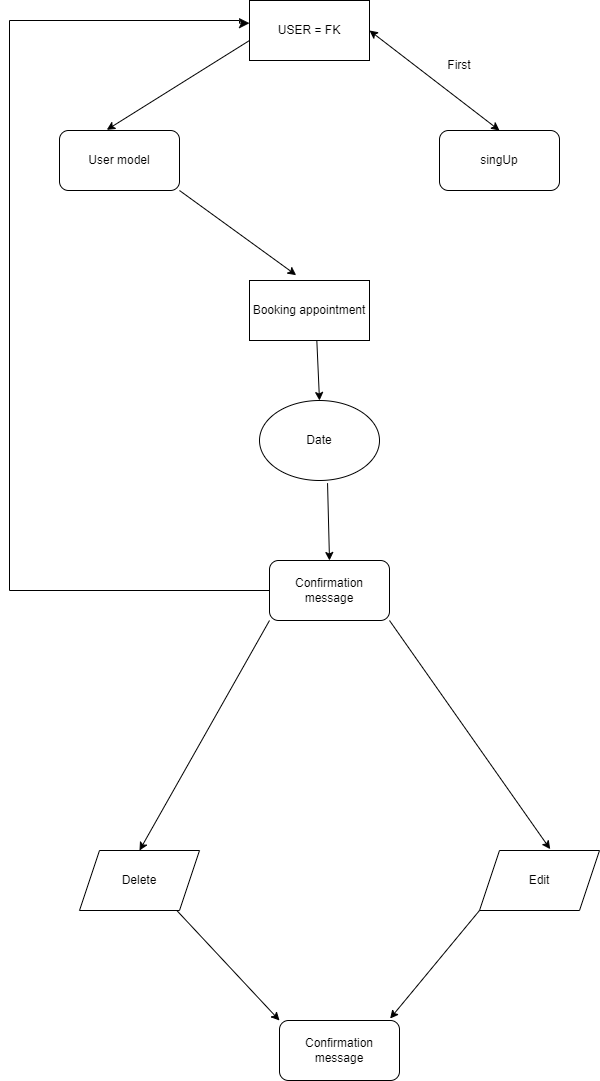

The diagram above was exported from draw.io. Its source (the exported page's mxGraphModel, read from the mxfile embedded in the PNG):
<mxGraphModel dx="1034" dy="454" grid="1" gridSize="10" guides="1" tooltips="1" connect="1" arrows="1" fold="1" page="1" pageScale="1" pageWidth="827" pageHeight="1169" math="0" shadow="0">
  <root>
    <mxCell id="0" />
    <mxCell id="1" parent="0" />
    <mxCell id="9KzqFCZzjUTEb5QROIYb-1" value="Booking appointment" style="rounded=0;whiteSpace=wrap;html=1;" vertex="1" parent="1">
      <mxGeometry x="320" y="290" width="120" height="60" as="geometry" />
    </mxCell>
    <mxCell id="9KzqFCZzjUTEb5QROIYb-2" value="USER = FK" style="rounded=0;whiteSpace=wrap;html=1;" vertex="1" parent="1">
      <mxGeometry x="320" y="10" width="120" height="60" as="geometry" />
    </mxCell>
    <mxCell id="9KzqFCZzjUTEb5QROIYb-3" value="" style="endArrow=classic;html=1;rounded=0;entryX=0.394;entryY=-0.011;entryDx=0;entryDy=0;entryPerimeter=0;" edge="1" parent="1" target="9KzqFCZzjUTEb5QROIYb-22">
      <mxGeometry width="50" height="50" relative="1" as="geometry">
        <mxPoint x="320" y="50" as="sourcePoint" />
        <mxPoint x="100" y="50" as="targetPoint" />
        <Array as="points" />
      </mxGeometry>
    </mxCell>
    <mxCell id="9KzqFCZzjUTEb5QROIYb-4" value="" style="endArrow=classic;html=1;rounded=0;exitX=1;exitY=0.5;exitDx=0;exitDy=0;entryX=0.389;entryY=-0.089;entryDx=0;entryDy=0;entryPerimeter=0;" edge="1" parent="1" target="9KzqFCZzjUTEb5QROIYb-1">
      <mxGeometry width="50" height="50" relative="1" as="geometry">
        <mxPoint x="250" y="200" as="sourcePoint" />
        <mxPoint x="401.96000000000004" y="290.65999999999997" as="targetPoint" />
        <Array as="points" />
      </mxGeometry>
    </mxCell>
    <mxCell id="9KzqFCZzjUTEb5QROIYb-5" value="singUp" style="rounded=1;whiteSpace=wrap;html=1;" vertex="1" parent="1">
      <mxGeometry x="510" y="140" width="120" height="60" as="geometry" />
    </mxCell>
    <mxCell id="9KzqFCZzjUTEb5QROIYb-8" value="First" style="text;html=1;align=center;verticalAlign=middle;whiteSpace=wrap;rounded=0;" vertex="1" parent="1">
      <mxGeometry x="500" y="60" width="60" height="30" as="geometry" />
    </mxCell>
    <mxCell id="9KzqFCZzjUTEb5QROIYb-11" value="Date" style="ellipse;whiteSpace=wrap;html=1;" vertex="1" parent="1">
      <mxGeometry x="330" y="410" width="120" height="80" as="geometry" />
    </mxCell>
    <mxCell id="9KzqFCZzjUTEb5QROIYb-22" value="User model" style="rounded=1;whiteSpace=wrap;html=1;" vertex="1" parent="1">
      <mxGeometry x="130" y="140" width="120" height="60" as="geometry" />
    </mxCell>
    <mxCell id="9KzqFCZzjUTEb5QROIYb-24" value="" style="endArrow=classic;startArrow=classic;html=1;rounded=0;entryX=0.5;entryY=0;entryDx=0;entryDy=0;exitX=1;exitY=0.5;exitDx=0;exitDy=0;" edge="1" parent="1" source="9KzqFCZzjUTEb5QROIYb-2" target="9KzqFCZzjUTEb5QROIYb-5">
      <mxGeometry width="50" height="50" relative="1" as="geometry">
        <mxPoint x="450" y="55" as="sourcePoint" />
        <mxPoint x="540" y="30" as="targetPoint" />
      </mxGeometry>
    </mxCell>
    <mxCell id="9KzqFCZzjUTEb5QROIYb-26" value="" style="endArrow=classic;html=1;rounded=0;exitX=0.561;exitY=1;exitDx=0;exitDy=0;exitPerimeter=0;entryX=0.5;entryY=0;entryDx=0;entryDy=0;" edge="1" parent="1" source="9KzqFCZzjUTEb5QROIYb-1" target="9KzqFCZzjUTEb5QROIYb-11">
      <mxGeometry width="50" height="50" relative="1" as="geometry">
        <mxPoint x="530" y="380" as="sourcePoint" />
        <mxPoint x="580" y="330" as="targetPoint" />
      </mxGeometry>
    </mxCell>
    <mxCell id="9KzqFCZzjUTEb5QROIYb-27" value="" style="endArrow=classic;html=1;rounded=0;entryX=0.5;entryY=0;entryDx=0;entryDy=0;exitX=0;exitY=1;exitDx=0;exitDy=0;" edge="1" parent="1" source="9KzqFCZzjUTEb5QROIYb-31" target="9KzqFCZzjUTEb5QROIYb-29">
      <mxGeometry width="50" height="50" relative="1" as="geometry">
        <mxPoint x="300" y="680" as="sourcePoint" />
        <mxPoint x="210" y="630" as="targetPoint" />
      </mxGeometry>
    </mxCell>
    <mxCell id="9KzqFCZzjUTEb5QROIYb-28" value="" style="endArrow=classic;html=1;rounded=0;entryX=0.589;entryY=-0.022;entryDx=0;entryDy=0;entryPerimeter=0;exitX=1;exitY=1;exitDx=0;exitDy=0;" edge="1" parent="1" source="9KzqFCZzjUTEb5QROIYb-31" target="9KzqFCZzjUTEb5QROIYb-30">
      <mxGeometry width="50" height="50" relative="1" as="geometry">
        <mxPoint x="510" y="680" as="sourcePoint" />
        <mxPoint x="580" y="610" as="targetPoint" />
      </mxGeometry>
    </mxCell>
    <mxCell id="9KzqFCZzjUTEb5QROIYb-29" value="Delete" style="shape=parallelogram;perimeter=parallelogramPerimeter;whiteSpace=wrap;html=1;fixedSize=1;" vertex="1" parent="1">
      <mxGeometry x="150" y="860" width="120" height="60" as="geometry" />
    </mxCell>
    <mxCell id="9KzqFCZzjUTEb5QROIYb-30" value="Edit" style="shape=parallelogram;perimeter=parallelogramPerimeter;whiteSpace=wrap;html=1;fixedSize=1;" vertex="1" parent="1">
      <mxGeometry x="550" y="860" width="120" height="60" as="geometry" />
    </mxCell>
    <mxCell id="9KzqFCZzjUTEb5QROIYb-31" value="Confirmation message" style="rounded=1;whiteSpace=wrap;html=1;" vertex="1" parent="1">
      <mxGeometry x="340" y="570" width="120" height="60" as="geometry" />
    </mxCell>
    <mxCell id="9KzqFCZzjUTEb5QROIYb-32" value="" style="endArrow=classic;html=1;rounded=0;entryX=0.5;entryY=0;entryDx=0;entryDy=0;exitX=0.567;exitY=1.033;exitDx=0;exitDy=0;exitPerimeter=0;" edge="1" parent="1" source="9KzqFCZzjUTEb5QROIYb-11" target="9KzqFCZzjUTEb5QROIYb-31">
      <mxGeometry width="50" height="50" relative="1" as="geometry">
        <mxPoint x="440" y="520" as="sourcePoint" />
        <mxPoint x="490" y="470" as="targetPoint" />
      </mxGeometry>
    </mxCell>
    <mxCell id="9KzqFCZzjUTEb5QROIYb-33" value="Confirmation message" style="rounded=1;whiteSpace=wrap;html=1;" vertex="1" parent="1">
      <mxGeometry x="350" y="1030" width="120" height="60" as="geometry" />
    </mxCell>
    <mxCell id="9KzqFCZzjUTEb5QROIYb-35" value="" style="endArrow=classic;html=1;rounded=0;entryX=0;entryY=0;entryDx=0;entryDy=0;exitX=0.811;exitY=1;exitDx=0;exitDy=0;exitPerimeter=0;" edge="1" parent="1" source="9KzqFCZzjUTEb5QROIYb-29" target="9KzqFCZzjUTEb5QROIYb-33">
      <mxGeometry width="50" height="50" relative="1" as="geometry">
        <mxPoint x="340" y="850" as="sourcePoint" />
        <mxPoint x="210" y="1080" as="targetPoint" />
      </mxGeometry>
    </mxCell>
    <mxCell id="9KzqFCZzjUTEb5QROIYb-36" value="" style="endArrow=classic;html=1;rounded=0;exitX=0.811;exitY=1;exitDx=0;exitDy=0;exitPerimeter=0;entryX=0.922;entryY=-0.033;entryDx=0;entryDy=0;entryPerimeter=0;" edge="1" parent="1" target="9KzqFCZzjUTEb5QROIYb-33">
      <mxGeometry width="50" height="50" relative="1" as="geometry">
        <mxPoint x="550" y="920" as="sourcePoint" />
        <mxPoint x="470" y="1030" as="targetPoint" />
      </mxGeometry>
    </mxCell>
    <mxCell id="9KzqFCZzjUTEb5QROIYb-40" value="" style="edgeStyle=segmentEdgeStyle;endArrow=classic;html=1;curved=0;rounded=0;endSize=8;startSize=8;exitX=0;exitY=0.5;exitDx=0;exitDy=0;entryX=0;entryY=0.378;entryDx=0;entryDy=0;entryPerimeter=0;" edge="1" parent="1" source="9KzqFCZzjUTEb5QROIYb-31" target="9KzqFCZzjUTEb5QROIYb-2">
      <mxGeometry width="50" height="50" relative="1" as="geometry">
        <mxPoint x="330" y="600" as="sourcePoint" />
        <mxPoint x="310" y="30" as="targetPoint" />
        <Array as="points">
          <mxPoint x="80" y="600" />
          <mxPoint x="80" y="30" />
          <mxPoint x="310" y="30" />
          <mxPoint x="310" y="33" />
        </Array>
      </mxGeometry>
    </mxCell>
  </root>
</mxGraphModel>